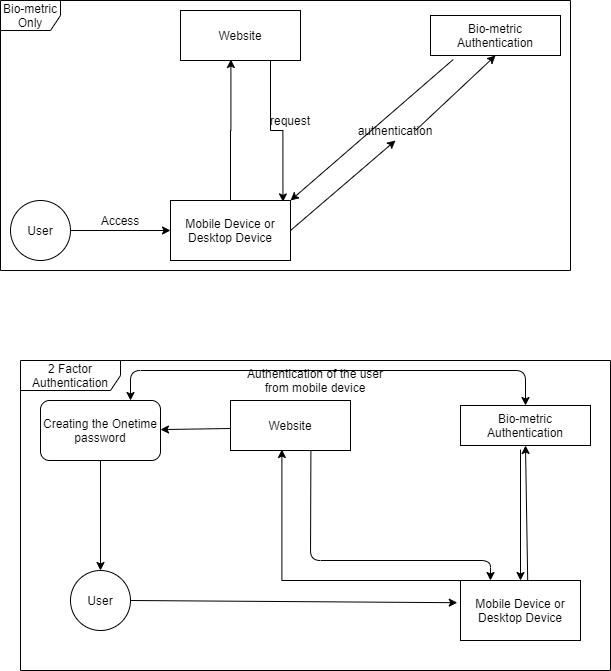

The diagram above was exported from draw.io. Its source (the exported page's mxGraphModel, read from the mxfile embedded in the PNG):
<mxGraphModel dx="1038" dy="499" grid="1" gridSize="10" guides="1" tooltips="1" connect="1" arrows="1" fold="1" page="1" pageScale="1" pageWidth="850" pageHeight="1100" math="0" shadow="0">
  <root>
    <mxCell id="0" />
    <mxCell id="1" parent="0" />
    <mxCell id="eQwnKkHHJz-LUHYFVBKZ-35" value="2 Factor Authentication" style="shape=umlFrame;whiteSpace=wrap;html=1;width=100;height=30;" vertex="1" parent="1">
      <mxGeometry x="70" y="440" width="590" height="310" as="geometry" />
    </mxCell>
    <mxCell id="eQwnKkHHJz-LUHYFVBKZ-1" value="User" style="ellipse;whiteSpace=wrap;html=1;aspect=fixed;" vertex="1" parent="1">
      <mxGeometry x="60" y="280" width="60" height="60" as="geometry" />
    </mxCell>
    <mxCell id="eQwnKkHHJz-LUHYFVBKZ-11" style="edgeStyle=orthogonalEdgeStyle;rounded=0;orthogonalLoop=1;jettySize=auto;html=1;exitX=0.75;exitY=1;exitDx=0;exitDy=0;entryX=0.937;entryY=0.023;entryDx=0;entryDy=0;entryPerimeter=0;" edge="1" parent="1" source="eQwnKkHHJz-LUHYFVBKZ-2" target="eQwnKkHHJz-LUHYFVBKZ-4">
      <mxGeometry relative="1" as="geometry">
        <mxPoint x="330" y="270" as="targetPoint" />
      </mxGeometry>
    </mxCell>
    <mxCell id="eQwnKkHHJz-LUHYFVBKZ-2" value="Website" style="rounded=0;whiteSpace=wrap;html=1;" vertex="1" parent="1">
      <mxGeometry x="230" y="90" width="120" height="50" as="geometry" />
    </mxCell>
    <mxCell id="eQwnKkHHJz-LUHYFVBKZ-3" value="Bio-metric Authentication" style="rounded=0;whiteSpace=wrap;html=1;" vertex="1" parent="1">
      <mxGeometry x="480" y="95" width="130" height="40" as="geometry" />
    </mxCell>
    <mxCell id="eQwnKkHHJz-LUHYFVBKZ-7" style="edgeStyle=orthogonalEdgeStyle;rounded=0;orthogonalLoop=1;jettySize=auto;html=1;exitX=0.5;exitY=0;exitDx=0;exitDy=0;entryX=0.42;entryY=0.98;entryDx=0;entryDy=0;entryPerimeter=0;" edge="1" parent="1" source="eQwnKkHHJz-LUHYFVBKZ-4" target="eQwnKkHHJz-LUHYFVBKZ-2">
      <mxGeometry relative="1" as="geometry" />
    </mxCell>
    <mxCell id="eQwnKkHHJz-LUHYFVBKZ-4" value="Mobile Device or Desktop Device" style="rounded=0;whiteSpace=wrap;html=1;" vertex="1" parent="1">
      <mxGeometry x="220" y="280" width="120" height="60" as="geometry" />
    </mxCell>
    <mxCell id="eQwnKkHHJz-LUHYFVBKZ-5" value="Creating the Onetime password" style="rounded=1;whiteSpace=wrap;html=1;" vertex="1" parent="1">
      <mxGeometry x="90" y="480" width="120" height="60" as="geometry" />
    </mxCell>
    <mxCell id="eQwnKkHHJz-LUHYFVBKZ-6" value="" style="endArrow=classic;html=1;exitX=1;exitY=0.5;exitDx=0;exitDy=0;entryX=0;entryY=0.5;entryDx=0;entryDy=0;" edge="1" parent="1" source="eQwnKkHHJz-LUHYFVBKZ-1" target="eQwnKkHHJz-LUHYFVBKZ-4">
      <mxGeometry width="50" height="50" relative="1" as="geometry">
        <mxPoint x="400" y="290" as="sourcePoint" />
        <mxPoint x="450" y="240" as="targetPoint" />
      </mxGeometry>
    </mxCell>
    <mxCell id="eQwnKkHHJz-LUHYFVBKZ-9" value="" style="endArrow=classic;html=1;exitX=0.175;exitY=1.1;exitDx=0;exitDy=0;exitPerimeter=0;entryX=1;entryY=0;entryDx=0;entryDy=0;" edge="1" parent="1" source="eQwnKkHHJz-LUHYFVBKZ-3" target="eQwnKkHHJz-LUHYFVBKZ-4">
      <mxGeometry width="50" height="50" relative="1" as="geometry">
        <mxPoint x="440" y="300" as="sourcePoint" />
        <mxPoint x="490" y="250" as="targetPoint" />
      </mxGeometry>
    </mxCell>
    <mxCell id="eQwnKkHHJz-LUHYFVBKZ-10" value="" style="endArrow=classic;html=1;exitX=1;exitY=0.5;exitDx=0;exitDy=0;entryX=0.5;entryY=1;entryDx=0;entryDy=0;" edge="1" parent="1" source="eQwnKkHHJz-LUHYFVBKZ-31" target="eQwnKkHHJz-LUHYFVBKZ-3">
      <mxGeometry width="50" height="50" relative="1" as="geometry">
        <mxPoint x="400" y="290" as="sourcePoint" />
        <mxPoint x="450" y="240" as="targetPoint" />
      </mxGeometry>
    </mxCell>
    <mxCell id="eQwnKkHHJz-LUHYFVBKZ-16" value="User" style="ellipse;whiteSpace=wrap;html=1;aspect=fixed;" vertex="1" parent="1">
      <mxGeometry x="120" y="650" width="60" height="60" as="geometry" />
    </mxCell>
    <mxCell id="eQwnKkHHJz-LUHYFVBKZ-18" value="Website" style="rounded=0;whiteSpace=wrap;html=1;" vertex="1" parent="1">
      <mxGeometry x="280" y="480" width="120" height="50" as="geometry" />
    </mxCell>
    <mxCell id="eQwnKkHHJz-LUHYFVBKZ-19" value="Bio-metric Authentication" style="rounded=0;whiteSpace=wrap;html=1;" vertex="1" parent="1">
      <mxGeometry x="510" y="485" width="130" height="40" as="geometry" />
    </mxCell>
    <mxCell id="eQwnKkHHJz-LUHYFVBKZ-20" style="edgeStyle=orthogonalEdgeStyle;rounded=0;orthogonalLoop=1;jettySize=auto;html=1;entryX=0.42;entryY=0.98;entryDx=0;entryDy=0;entryPerimeter=0;exitX=0;exitY=0.75;exitDx=0;exitDy=0;" edge="1" parent="1" source="eQwnKkHHJz-LUHYFVBKZ-21">
      <mxGeometry relative="1" as="geometry">
        <mxPoint x="500" y="700" as="sourcePoint" />
        <mxPoint x="331.4000000000001" y="529" as="targetPoint" />
        <Array as="points">
          <mxPoint x="510" y="660" />
          <mxPoint x="331" y="660" />
        </Array>
      </mxGeometry>
    </mxCell>
    <mxCell id="eQwnKkHHJz-LUHYFVBKZ-21" value="Mobile Device or Desktop Device" style="rounded=0;whiteSpace=wrap;html=1;" vertex="1" parent="1">
      <mxGeometry x="510" y="660" width="120" height="60" as="geometry" />
    </mxCell>
    <mxCell id="eQwnKkHHJz-LUHYFVBKZ-22" value="" style="endArrow=classic;html=1;exitX=1;exitY=0.5;exitDx=0;exitDy=0;entryX=-0.027;entryY=0.37;entryDx=0;entryDy=0;entryPerimeter=0;" edge="1" parent="1" source="eQwnKkHHJz-LUHYFVBKZ-16" target="eQwnKkHHJz-LUHYFVBKZ-21">
      <mxGeometry width="50" height="50" relative="1" as="geometry">
        <mxPoint x="450" y="700" as="sourcePoint" />
        <mxPoint x="510" y="710" as="targetPoint" />
      </mxGeometry>
    </mxCell>
    <mxCell id="eQwnKkHHJz-LUHYFVBKZ-23" value="" style="endArrow=classic;html=1;entryX=0.5;entryY=0;entryDx=0;entryDy=0;" edge="1" parent="1" target="eQwnKkHHJz-LUHYFVBKZ-21">
      <mxGeometry width="50" height="50" relative="1" as="geometry">
        <mxPoint x="570" y="529" as="sourcePoint" />
        <mxPoint x="520" y="640" as="targetPoint" />
      </mxGeometry>
    </mxCell>
    <mxCell id="eQwnKkHHJz-LUHYFVBKZ-24" value="" style="endArrow=classic;html=1;exitX=0.56;exitY=-0.003;exitDx=0;exitDy=0;entryX=0.5;entryY=1;entryDx=0;entryDy=0;exitPerimeter=0;" edge="1" parent="1" source="eQwnKkHHJz-LUHYFVBKZ-21" target="eQwnKkHHJz-LUHYFVBKZ-19">
      <mxGeometry width="50" height="50" relative="1" as="geometry">
        <mxPoint x="430" y="680" as="sourcePoint" />
        <mxPoint x="480" y="630" as="targetPoint" />
      </mxGeometry>
    </mxCell>
    <mxCell id="eQwnKkHHJz-LUHYFVBKZ-26" value="" style="endArrow=classic;html=1;" edge="1" parent="1" target="eQwnKkHHJz-LUHYFVBKZ-5">
      <mxGeometry width="50" height="50" relative="1" as="geometry">
        <mxPoint x="280" y="508" as="sourcePoint" />
        <mxPoint x="200" y="590" as="targetPoint" />
      </mxGeometry>
    </mxCell>
    <mxCell id="eQwnKkHHJz-LUHYFVBKZ-27" value="" style="endArrow=classic;html=1;entryX=0.25;entryY=0;entryDx=0;entryDy=0;exitX=0.67;exitY=1.004;exitDx=0;exitDy=0;exitPerimeter=0;" edge="1" parent="1" source="eQwnKkHHJz-LUHYFVBKZ-18" target="eQwnKkHHJz-LUHYFVBKZ-21">
      <mxGeometry width="50" height="50" relative="1" as="geometry">
        <mxPoint x="340" y="600" as="sourcePoint" />
        <mxPoint x="390" y="550" as="targetPoint" />
        <Array as="points">
          <mxPoint x="360" y="640" />
          <mxPoint x="540" y="640" />
        </Array>
      </mxGeometry>
    </mxCell>
    <mxCell id="eQwnKkHHJz-LUHYFVBKZ-28" value="" style="endArrow=classic;html=1;exitX=0.5;exitY=1;exitDx=0;exitDy=0;entryX=0.5;entryY=0;entryDx=0;entryDy=0;" edge="1" parent="1" source="eQwnKkHHJz-LUHYFVBKZ-5" target="eQwnKkHHJz-LUHYFVBKZ-16">
      <mxGeometry width="50" height="50" relative="1" as="geometry">
        <mxPoint x="90" y="610" as="sourcePoint" />
        <mxPoint x="150" y="640" as="targetPoint" />
      </mxGeometry>
    </mxCell>
    <mxCell id="eQwnKkHHJz-LUHYFVBKZ-29" value="Access" style="text;html=1;strokeColor=none;fillColor=none;align=center;verticalAlign=middle;whiteSpace=wrap;rounded=0;" vertex="1" parent="1">
      <mxGeometry x="150" y="290" width="40" height="20" as="geometry" />
    </mxCell>
    <mxCell id="eQwnKkHHJz-LUHYFVBKZ-30" value="request" style="text;html=1;strokeColor=none;fillColor=none;align=center;verticalAlign=middle;whiteSpace=wrap;rounded=0;" vertex="1" parent="1">
      <mxGeometry x="320" y="190" width="40" height="20" as="geometry" />
    </mxCell>
    <mxCell id="eQwnKkHHJz-LUHYFVBKZ-31" value="authentication" style="text;html=1;strokeColor=none;fillColor=none;align=center;verticalAlign=middle;whiteSpace=wrap;rounded=0;" vertex="1" parent="1">
      <mxGeometry x="425" y="200" width="40" height="20" as="geometry" />
    </mxCell>
    <mxCell id="eQwnKkHHJz-LUHYFVBKZ-33" value="" style="endArrow=classic;html=1;exitX=1;exitY=0.5;exitDx=0;exitDy=0;entryX=0.5;entryY=1;entryDx=0;entryDy=0;" edge="1" parent="1" source="eQwnKkHHJz-LUHYFVBKZ-4" target="eQwnKkHHJz-LUHYFVBKZ-31">
      <mxGeometry width="50" height="50" relative="1" as="geometry">
        <mxPoint x="340" y="310" as="sourcePoint" />
        <mxPoint x="545" y="135" as="targetPoint" />
      </mxGeometry>
    </mxCell>
    <mxCell id="eQwnKkHHJz-LUHYFVBKZ-34" value="Bio-metric Only" style="shape=umlFrame;whiteSpace=wrap;html=1;" vertex="1" parent="1">
      <mxGeometry x="50" y="80" width="570" height="270" as="geometry" />
    </mxCell>
    <mxCell id="eQwnKkHHJz-LUHYFVBKZ-36" value="" style="endArrow=classic;startArrow=classic;html=1;entryX=0.5;entryY=0;entryDx=0;entryDy=0;exitX=0.75;exitY=0;exitDx=0;exitDy=0;" edge="1" parent="1" source="eQwnKkHHJz-LUHYFVBKZ-5" target="eQwnKkHHJz-LUHYFVBKZ-19">
      <mxGeometry width="50" height="50" relative="1" as="geometry">
        <mxPoint x="440" y="510" as="sourcePoint" />
        <mxPoint x="490" y="460" as="targetPoint" />
        <Array as="points">
          <mxPoint x="180" y="450" />
          <mxPoint x="575" y="450" />
        </Array>
      </mxGeometry>
    </mxCell>
    <mxCell id="eQwnKkHHJz-LUHYFVBKZ-37" value="Authentication of the user from mobile device" style="text;html=1;strokeColor=none;fillColor=none;align=center;verticalAlign=middle;whiteSpace=wrap;rounded=0;" vertex="1" parent="1">
      <mxGeometry x="295" y="450" width="140" height="20" as="geometry" />
    </mxCell>
  </root>
</mxGraphModel>